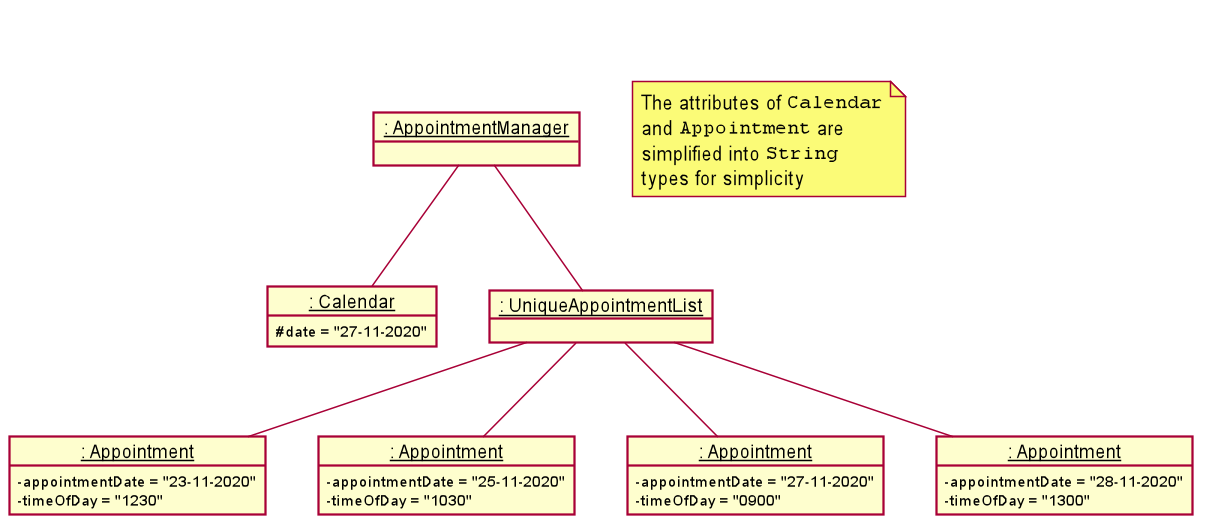

The diagram above was rendered by PlantUML. Its source (embedded in the PNG):
@startuml








skinparam BackgroundColor #FFFFFFF

skinparam Shadowing false

skinparam Class {
    FontColor #FFFFFF
    BorderThickness 1
    BorderColor #FFFFFF
    StereotypeFontColor #FFFFFF
    FontName Arial
    AttributeFontColor #FFFFFF
    AttributeIconSize 0
}

skinparam Actor {
    BorderColor #000000
    Color #000000
    FontName Arial
}

skinparam Sequence {
    MessageAlign center
    BoxFontSize 15
    BoxPadding 0
    BoxFontColor #FFFFFF
    FontName Arial
}

skinparam Participant {
    FontColor #FFFFFFF
    Padding 20
}

skinparam MinClassWidth 50
skinparam ParticipantPadding 10
skinparam Shadowing false
skinparam DefaultTextAlignment center
skinparam packageStyle Rectangle

hide footbox
hide circle
hide members

show members

note right of N
The attributes of ""Calendar""
and ""Appointment"" are
simplified into ""String""
types for simplicity
end note

Object "__: AppointmentManager__" as AppointmentManager {
}

Object "__: Calendar__" as Calendar {
    #  date = "27-11-2020"
}

Object "__: UniqueAppointmentList__" as UniqueAppointmentList {
}

Object "__: Appointment__" as Appointment1 {
    - appointmentDate = "23-11-2020"
    - timeOfDay = "1230"
}

Object "__: Appointment__" as Appointment2 {
    - appointmentDate = "25-11-2020"
    - timeOfDay = "1030"
}

Object "__: Appointment__" as Appointment3 {
    - appointmentDate = "27-11-2020"
    - timeOfDay = "0900"
}

Object "__: Appointment__" as Appointment4 {
    - appointmentDate = "28-11-2020"
    - timeOfDay = "1300"
}

AppointmentManager -- Calendar
AppointmentManager -- UniqueAppointmentList

UniqueAppointmentList -- Appointment1
UniqueAppointmentList -- Appointment2
UniqueAppointmentList -- Appointment3
UniqueAppointmentList -- Appointment4

N - AppointmentManager
hide N

@enduml